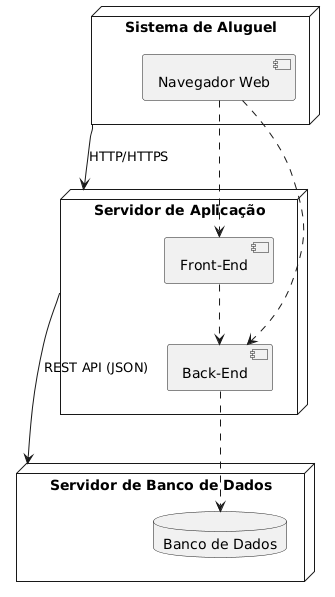

The diagram above was rendered by PlantUML. Its source (embedded in the PNG):
@startuml
node "Sistema de Aluguel" {
    [Navegador Web]
}

node "Servidor de Aplicação" {
    component "Front-End" {
        
    }

    component "Back-End" {
        
    }
}

node "Servidor de Banco de Dados" {
    database "Banco de Dados" {
        
    }
}

[Sistema de Aluguel] --> [Servidor de Aplicação] : HTTP/HTTPS
[Navegador Web] .-> [Front-End] 
[Navegador Web] .-> [Back-End] 
[Front-End] .-> [Back-End]
[Servidor de Aplicação] --> [Servidor de Banco de Dados] : REST API (JSON)
[Back-End] .-> [Banco de Dados]
@enduml